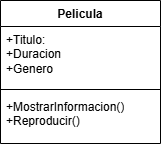

The diagram above was exported from draw.io. Its source (the exported page's mxGraphModel, read from the mxfile embedded in the PNG):
<mxGraphModel dx="854" dy="465" grid="1" gridSize="10" guides="1" tooltips="1" connect="1" arrows="1" fold="1" page="1" pageScale="1" pageWidth="827" pageHeight="1169" math="0" shadow="0">
  <root>
    <mxCell id="0" />
    <mxCell id="1" parent="0" />
    <mxCell id="_pypdZ02BjXXT3RkraSk-1" parent="1" style="swimlane;fontStyle=1;align=center;verticalAlign=top;childLayout=stackLayout;horizontal=1;startSize=26;horizontalStack=0;resizeParent=1;resizeParentMax=0;resizeLast=0;collapsible=1;marginBottom=0;whiteSpace=wrap;html=1;" value="Pelicula" vertex="1">
      <mxGeometry height="143" width="160" x="320" y="150" as="geometry" />
    </mxCell>
    <mxCell id="_pypdZ02BjXXT3RkraSk-2" parent="_pypdZ02BjXXT3RkraSk-1" style="text;strokeColor=none;fillColor=none;align=left;verticalAlign=top;spacingLeft=4;spacingRight=4;overflow=hidden;rotatable=0;points=[[0,0.5],[1,0.5]];portConstraint=eastwest;whiteSpace=wrap;html=1;" value="+Titulo:&lt;div&gt;+Duracion&lt;/div&gt;&lt;div&gt;+Genero&lt;/div&gt;" vertex="1">
      <mxGeometry height="59" width="160" y="26" as="geometry" />
    </mxCell>
    <mxCell id="_pypdZ02BjXXT3RkraSk-3" parent="_pypdZ02BjXXT3RkraSk-1" style="line;strokeWidth=1;fillColor=none;align=left;verticalAlign=middle;spacingTop=-1;spacingLeft=3;spacingRight=3;rotatable=0;labelPosition=right;points=[];portConstraint=eastwest;strokeColor=inherit;" value="" vertex="1">
      <mxGeometry height="8" width="160" y="85" as="geometry" />
    </mxCell>
    <mxCell id="_pypdZ02BjXXT3RkraSk-4" parent="_pypdZ02BjXXT3RkraSk-1" style="text;strokeColor=none;fillColor=none;align=left;verticalAlign=top;spacingLeft=4;spacingRight=4;overflow=hidden;rotatable=0;points=[[0,0.5],[1,0.5]];portConstraint=eastwest;whiteSpace=wrap;html=1;" value="+MostrarInformacion()&lt;div&gt;+Reproducir()&lt;/div&gt;" vertex="1">
      <mxGeometry height="50" width="160" y="93" as="geometry" />
    </mxCell>
  </root>
</mxGraphModel>